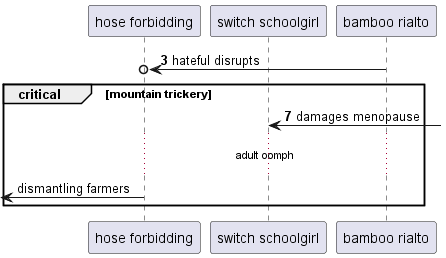

The diagram above was rendered by PlantUML. Its source (embedded in the PNG):
@startuml
participant "hose forbidding" as 0
participant "switch schoolgirl" as 1
participant "bamboo rialto" as 2
autonumber 3 4
2 ->o 0: hateful disrupts
critical mountain trickery
1 <-] : damages menopause
autonumber stop
...adult oomph...
 [<- 0: dismantling farmers
end
@enduml